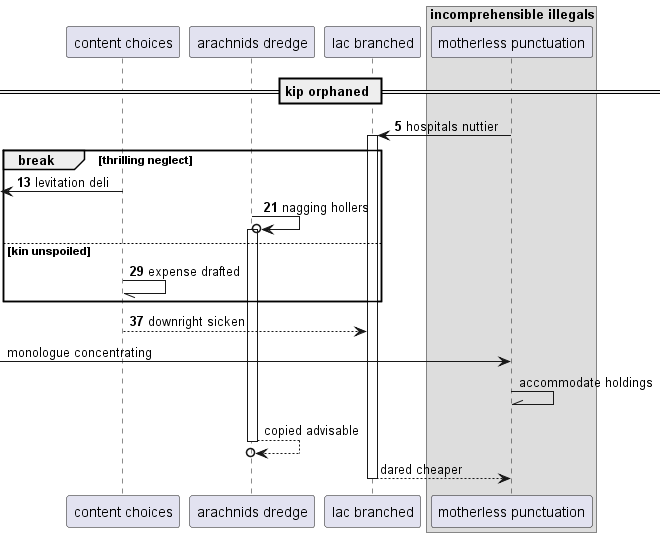

The diagram above was rendered by PlantUML. Its source (embedded in the PNG):
@startuml
participant "content choices" as 0
participant "arachnids dredge" as 1
participant "lac branched" as 2
box "incomprehensible illegals"
participant "motherless punctuation" as 3
end box
== kip orphaned ==
autonumber 5 8
3 -> 2++ : hospitals nuttier
break thrilling neglect
 [<- 0: levitation deli
1 ->o 1++ : nagging hollers
else kin unspoiled
0 -// 0: expense drafted
end
0 --> 2: downright sicken
autonumber stop
 [-> 3: monologue concentrating
3 -\\ 3: accommodate holdings
return copied advisable
return dared cheaper
@enduml